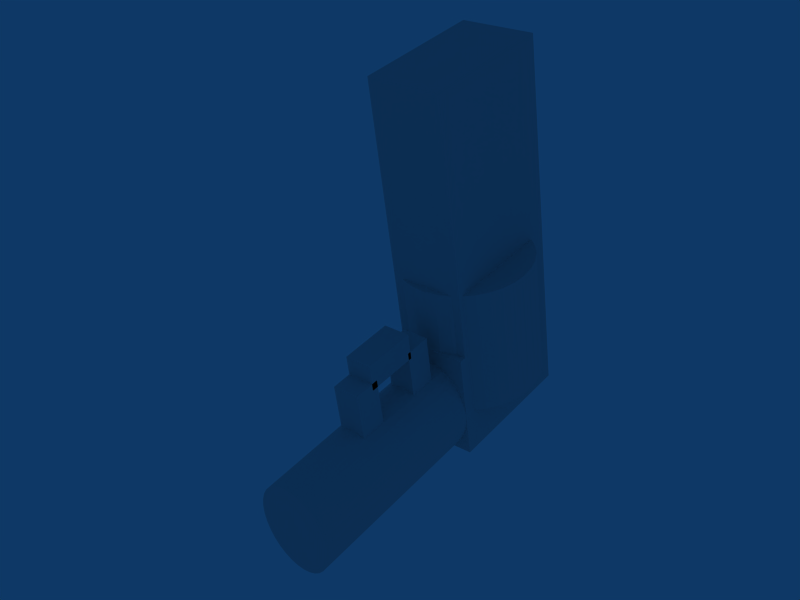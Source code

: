 # Source: revolver-animated.blend  (saved by Blender 2.70.0; exported with 4.5.12 LTS)
import bpy
from mathutils import Matrix  # noqa: F401  (used for matrix-valued properties, if any)

bpy.ops.wm.read_factory_settings(use_empty=True)
scene = bpy.context.scene
scene.name = 'Scene'

# ---- collections
col_collection_1 = bpy.data.collections.new('Collection 1'); scene.collection.children.link(col_collection_1)

# ---- world
world_world = bpy.data.worlds.new('World'); scene.world = world_world
world_world.color = (0.05656, 0.2208, 0.4)
world_world.use_sun_shadow = False
world_world.sun_shadow_jitter_overblur = 0.0
world_world.cycles.sampling_method = 'MANUAL'
world_world.cycles.sample_map_resolution = 256

# ---- meshes
me_cylinder = bpy.data.meshes.new('Cylinder')
me_cylinder.from_pydata([(0.1989, 0.2652, -0.5), (0.2338, 0.2083, -0.5), (0.2598, 0.1435, -0.5), (0.2758, 0.07316, -0.5), (0.2812, -9.341e-07, -0.5), (0.2758, -0.07316, -0.5), (0.2598, -0.1435, -0.5), (0.2338, -0.2083, -0.5), (0.1989, -0.2652, -0.5), (0.1563, -0.3118, -0.5), (0.1076, -0.3465, -0.5), (0.05487, -0.3678, -0.5), (-9.702e-07, -0.375, -0.5), (-0.05487, -0.3678, -0.5), (-0.1076, -0.3465, -0.5), (-0.1563, -0.3118, -0.5), (-0.1989, -0.2652, -0.5), (-0.2339, -0.2083, -0.5), (-0.2598, -0.1435, -0.5), (-0.2758, -0.07316, -0.5), (-0.2813, -6.003e-07, -0.5), (-0.2758, 0.07316, -0.5), (-0.2598, 0.1435, -0.5), (-0.2339, 0.2083, -0.5), (-0.1989, 0.2652, -0.5), (-0.1563, 0.3118, -0.5), (-0.1076, 0.3465, -0.5), (-0.05487, 0.3678, -0.5), (-4.27e-07, 0.375, -0.5), (0.05487, 0.3678, -0.5), (0.1076, 0.3465, -0.5), (0.1563, 0.3118, -0.5), (0.1989, 0.2652, 0.5), (0.2339, 0.2083, 0.5), (0.2598, 0.1435, 0.5), (0.2758, 0.07316, 0.5), (0.2812, -1.804e-06, 0.5), (0.2758, -0.07316, 0.5), (0.2598, -0.1435, 0.5), (0.2338, -0.2083, 0.5), (0.1989, -0.2652, 0.5), (0.1563, -0.3118, 0.5), (0.1076, -0.3465, 0.5), (0.05487, -0.3678, 0.5), (-6.17e-07, -0.375, 0.5), (-0.05487, -0.3678, 0.5), (-0.1076, -0.3465, 0.5), (-0.1563, -0.3118, 0.5), (-0.1989, -0.2652, 0.5), (-0.2339, -0.2083, 0.5), (-0.2598, -0.1435, 0.5), (-0.2758, -0.07316, 0.5), (-0.2813, -2.502e-06, 0.5), (-0.2758, 0.07316, 0.5), (-0.2598, 0.1435, 0.5), (-0.2339, 0.2083, 0.5), (-0.1989, 0.2652, 0.5), (-0.1563, 0.3118, 0.5), (-0.1076, 0.3465, 0.5), (-0.05487, 0.3678, 0.5), (-2.926e-06, 0.375, 0.5), (0.05487, 0.3678, 0.5), (0.1076, 0.3465, 0.5), (0.1563, 0.3118, 0.5), (-8.785e-07, -9.624e-07, -0.5), (-8.286e-07, -9.624e-07, 0.5), (0.3536, 0.0, 1.069), (0.4157, 0.0, 1.019), (0.4619, 0.0, 0.9609), (0.4904, 0.0, 0.8984), (0.5, 0.0, 0.8333), (0.4904, 0.0, 0.7683), (0.4619, 0.0, 0.7058), (0.4157, 0.0, 0.6481), (0.3536, 0.0, 0.5976), (0.2778, 0.0, 0.5562), (0.1913, 0.0, 0.5254), (0.09754, 0.0, 0.5064), (-9.324e-07, 0.0, 0.5), (-0.09755, 0.0, 0.5064), (-0.1913, 0.0, 0.5254), (-0.2778, 0.0, 0.5562), (-0.3536, 0.0, 0.5976), (-0.4157, 0.0, 0.6481), (-0.4619, 0.0, 0.7058), (-0.4904, 0.0, 0.7683), (-0.5, 0.0, 0.8333), (-0.4904, 0.0, 0.8984), (-0.4619, 0.0, 0.9609), (-0.4157, 0.0, 1.019), (-0.3536, 0.0, 1.069), (-0.2778, 0.0, 1.11), (-0.1913, 0.0, 1.141), (-0.09755, 0.0, 1.16), (3.317e-08, 0.0, 1.167), (0.09755, 0.0, 1.16), (0.1913, 0.0, 1.141), (0.2778, 0.0, 1.11), (0.3536, -1.0, 1.069), (0.4157, -1.0, 1.019), (0.4619, -1.0, 0.9609), (0.4904, -1.0, 0.8984), (0.5, -1.0, 0.8333), (0.4904, -1.0, 0.7683), (0.4619, -1.0, 0.7058), (0.4157, -1.0, 0.6481), (0.3536, -1.0, 0.5976), (0.2778, -1.0, 0.5562), (0.1913, -1.0, 0.5254), (0.09754, -1.0, 0.5064), (-3.046e-07, -1.0, 0.5), (-0.09755, -1.0, 0.5064), (-0.1913, -1.0, 0.5254), (-0.2778, -1.0, 0.5562), (-0.3536, -1.0, 0.5976), (-0.4157, -1.0, 0.6481), (-0.4619, -1.0, 0.7058), (-0.4904, -1.0, 0.7683), (-0.5, -1.0, 0.8333), (-0.4904, -1.0, 0.8984), (-0.4619, -1.0, 0.9609), (-0.4157, -1.0, 1.019), (-0.3536, -1.0, 1.069), (-0.2778, -1.0, 1.11), (-0.1913, -1.0, 1.141), (-0.09755, -1.0, 1.16), (-4.409e-06, -1.0, 1.167), (0.09754, -1.0, 1.16), (0.1913, -1.0, 1.141), (0.2778, -1.0, 1.11), (-7.695e-07, 0.0, 0.8333), (-7.695e-07, -1.0, 0.8333), (0.2812, 0.35, 1.2), (0.2812, 0.35, 0.5333), (-0.2813, 0.35, 0.5333), (-0.2812, 0.35, 1.2), (0.2813, -0.5, 1.2), (0.2812, -0.5, 0.5333), (-0.2813, -0.5, 0.5333), (-0.2813, -0.5, 1.2), (-0.2813, 0.35, 0.5), (-0.2813, -0.5, 0.5), (0.2812, 0.35, 0.5), (0.2812, -0.5, 0.5), (0.2813, -2.5, 1.2), (-0.2813, -2.5, 1.2), (-0.2813, -2.5, 0.5333), (0.2812, -2.5, 0.5333), (-0.1, -0.3113, 0.06667), (-0.1, -0.3113, -0.06667), (-0.1, -0.7113, -0.06667), (-0.1, -0.7113, 0.06667), (0.1, -0.3113, 0.06667), (0.1, -0.3113, -0.06667), (0.1, -0.7113, -0.06667), (0.1, -0.7113, 0.06667), (0.1, -0.7113, 0.4195), (0.1, -0.7113, 0.2861), (0.1, -0.3113, 0.2861), (0.1, -0.3113, 0.4195), (-0.1, -0.7113, 0.4195), (-0.1, -0.7113, 0.2861), (-0.1, -0.3113, 0.2861), (-0.1, -0.3113, 0.4195), (-0.1, -0.8586, 0.3017), (-0.1, -0.6586, 0.3017), (-0.1, -0.6586, 0.03501), (-0.1, -0.8586, 0.03501), (0.1, -0.8586, 0.3017), (0.1, -0.6586, 0.3017), (0.1, -0.6586, 0.03501), (0.1, -0.8586, 0.03501)], [], [(64, 0, 1), (65, 33, 32), (64, 1, 2), (65, 34, 33), (64, 2, 3), (65, 35, 34), (64, 3, 4), (65, 36, 35), (64, 4, 5), (65, 37, 36), (64, 5, 6), (65, 38, 37), (64, 6, 7), (65, 39, 38), (64, 7, 8), (65, 40, 39), (64, 8, 9), (65, 41, 40), (64, 9, 10), (65, 42, 41), (64, 10, 11), (65, 43, 42), (64, 11, 12), (65, 44, 43), (64, 12, 13), (65, 45, 44), (64, 13, 14), (65, 46, 45), (64, 14, 15), (65, 47, 46), (64, 15, 16), (65, 48, 47), (64, 16, 17), (65, 49, 48), (64, 17, 18), (65, 50, 49), (64, 18, 19), (65, 51, 50), (64, 19, 20), (65, 52, 51), (64, 20, 21), (65, 53, 52), (64, 21, 22), (65, 54, 53), (64, 22, 23), (65, 55, 54), (64, 23, 24), (65, 56, 55), (64, 24, 25), (65, 57, 56), (64, 25, 26), (65, 58, 57), (64, 26, 27), (65, 59, 58), (64, 27, 28), (65, 60, 59), (64, 28, 29), (65, 61, 60), (64, 29, 30), (65, 62, 61), (64, 30, 31), (65, 63, 62), (31, 0, 64), (65, 32, 63), (0, 32, 33, 1), (1, 33, 34, 2), (2, 34, 35, 3), (3, 35, 36, 4), (4, 36, 37, 5), (5, 37, 38, 6), (6, 38, 39, 7), (7, 39, 40, 8), (8, 40, 41, 9), (9, 41, 42, 10), (10, 42, 43, 11), (11, 43, 44, 12), (12, 44, 45, 13), (13, 45, 46, 14), (14, 46, 47, 15), (15, 47, 48, 16), (16, 48, 49, 17), (17, 49, 50, 18), (18, 50, 51, 19), (19, 51, 52, 20), (20, 52, 53, 21), (21, 53, 54, 22), (22, 54, 55, 23), (23, 55, 56, 24), (24, 56, 57, 25), (25, 57, 58, 26), (26, 58, 59, 27), (27, 59, 60, 28), (28, 60, 61, 29), (29, 61, 62, 30), (30, 62, 63, 31), (32, 0, 31, 63), (130, 66, 67), (131, 99, 98), (130, 67, 68), (131, 100, 99), (130, 68, 69), (131, 101, 100), (130, 69, 70), (131, 102, 101), (130, 70, 71), (131, 103, 102), (130, 71, 72), (131, 104, 103), (130, 72, 73), (131, 105, 104), (130, 73, 74), (131, 106, 105), (130, 74, 75), (131, 107, 106), (130, 75, 76), (131, 108, 107), (130, 76, 77), (131, 109, 108), (130, 77, 78), (131, 110, 109), (130, 78, 79), (131, 111, 110), (130, 79, 80), (131, 112, 111), (130, 80, 81), (131, 113, 112), (130, 81, 82), (131, 114, 113), (130, 82, 83), (131, 115, 114), (130, 83, 84), (131, 116, 115), (130, 84, 85), (131, 117, 116), (130, 85, 86), (131, 118, 117), (130, 86, 87), (131, 119, 118), (130, 87, 88), (131, 120, 119), (130, 88, 89), (131, 121, 120), (130, 89, 90), (131, 122, 121), (130, 90, 91), (131, 123, 122), (130, 91, 92), (131, 124, 123), (130, 92, 93), (131, 125, 124), (130, 93, 94), (131, 126, 125), (130, 94, 95), (131, 127, 126), (130, 95, 96), (131, 128, 127), (130, 96, 97), (131, 129, 128), (130, 97, 66), (131, 98, 129), (66, 98, 99, 67), (67, 99, 100, 68), (68, 100, 101, 69), (69, 101, 102, 70), (70, 102, 103, 71), (71, 103, 104, 72), (72, 104, 105, 73), (73, 105, 106, 74), (74, 106, 107, 75), (75, 107, 108, 76), (76, 108, 109, 77), (77, 109, 110, 78), (78, 110, 111, 79), (79, 111, 112, 80), (80, 112, 113, 81), (81, 113, 114, 82), (82, 114, 115, 83), (83, 115, 116, 84), (84, 116, 117, 85), (85, 117, 118, 86), (86, 118, 119, 87), (87, 119, 120, 88), (88, 120, 121, 89), (89, 121, 122, 90), (90, 122, 123, 91), (91, 123, 124, 92), (92, 124, 125, 93), (93, 125, 126, 94), (94, 126, 127, 95), (95, 127, 128, 96), (96, 128, 129, 97), (97, 129, 98, 66), (134, 135, 132, 133), (132, 136, 137, 133), (134, 138, 139, 135), (135, 139, 136, 132), (138, 134, 140, 141), (133, 137, 143, 142), (137, 138, 141, 143), (134, 133, 142, 140), (142, 143, 141, 140), (136, 139, 145, 144), (139, 138, 146, 145), (138, 137, 147, 146), (137, 136, 144, 147), (144, 145, 146, 147), (150, 151, 148, 149), (152, 155, 154, 153), (148, 152, 153, 149), (149, 153, 154, 150), (150, 154, 155, 151), (151, 155, 152, 148), (160, 156, 159, 163), (161, 157, 156, 160), (162, 158, 157, 161), (163, 159, 158, 162), (159, 156, 157, 158), (161, 160, 163, 162), (166, 167, 164, 165), (168, 171, 170, 169), (164, 168, 169, 165), (165, 169, 170, 166), (166, 170, 171, 167), (167, 171, 168, 164)])
_uv = me_cylinder.uv_layers.new(name='UVTex')
_uv.uv.foreach_set('vector', [0.6577, 0.6538, 0.9204, 0.6538, 0.9204, 0.9165, 0.6577, 0.6538, 0.9204, 0.6538, 0.9204, 0.9165, 0.6577, 0.6538, 0.9204, 0.6538, 0.9204, 0.9165, 0.6577, 0.6538, 0.9204, 0.6538, 0.9204, 0.9165, 0.6577, 0.6538, 0.9204, 0.6538, 0.9204, 0.9165, 0.6577, 0.6538, 0.9204, 0.6538, 0.9204, 0.9165, 0.6577, 0.6538, 0.9204, 0.6538, 0.9204, 0.9165, 0.6577, 0.6538, 0.9204, 0.6538, 0.9204, 0.9165, 0.6577, 0.6538, 0.9204, 0.6538, 0.9204, 0.9165, 0.6577, 0.6538, 0.9204, 0.6538, 0.9204, 0.9165, 0.6577, 0.6538, 0.9204, 0.6538, 0.9204, 0.9165, 0.6577, 0.6538, 0.9204, 0.6538, 0.9204, 0.9165, 0.6577, 0.6538, 0.9204, 0.6538, 0.9204, 0.9165, 0.6577, 0.6538, 0.9204, 0.6538, 0.9204, 0.9165, 0.6577, 0.6538, 0.9204, 0.6538, 0.9204, 0.9165, 0.6577, 0.6538, 0.9204, 0.6538, 0.9204, 0.9165, 0.6577, 0.6538, 0.9204, 0.6538, 0.9204, 0.9165, 0.6577, 0.6538, 0.9204, 0.6538, 0.9204, 0.9165, 0.6577, 0.6538, 0.9204, 0.6538, 0.9204, 0.9165, 0.6577, 0.6538, 0.9204, 0.6538, 0.9204, 0.9165, 0.6577, 0.6538, 0.9204, 0.6538, 0.9204, 0.9165, 0.6577, 0.6538, 0.9204, 0.6538, 0.9204, 0.9165, 0.6577, 0.6538, 0.9204, 0.6538, 0.9204, 0.9165, 0.6577, 0.6538, 0.9204, 0.6538, 0.9204, 0.9165, 0.6577, 0.6538, 0.9204, 0.6538, 0.9204, 0.9165, 0.6577, 0.6538, 0.9204, 0.6538, 0.9204, 0.9165, 0.6577, 0.6538, 0.9204, 0.6538, 0.9204, 0.9165, 0.6577, 0.6538, 0.9204, 0.6538, 0.9204, 0.9165, 0.6577, 0.6538, 0.9204, 0.6538, 0.9204, 0.9165, 0.6577, 0.6538, 0.9204, 0.6538, 0.9204, 0.9165, 0.6577, 0.6538, 0.9204, 0.6538, 0.9204, 0.9165, 0.6577, 0.6538, 0.9204, 0.6538, 0.9204, 0.9165, 0.6577, 0.6538, 0.9204, 0.6538, 0.9204, 0.9165, 0.6577, 0.6538, 0.9204, 0.6538, 0.9204, 0.9165, 0.6577, 0.6538, 0.9204, 0.6538, 0.9204, 0.9165, 0.6577, 0.6538, 0.9204, 0.6538, 0.9204, 0.9165, 0.6577, 0.6538, 0.9204, 0.6538, 0.9204, 0.9165, 0.6577, 0.6538, 0.9204, 0.6538, 0.9204, 0.9165, 0.6577, 0.6538, 0.9204, 0.6538, 0.9204, 0.9165, 0.6577, 0.6538, 0.9204, 0.6538, 0.9204, 0.9165, 0.6577, 0.6538, 0.9204, 0.6538, 0.9204, 0.9165, 0.6577, 0.6538, 0.9204, 0.6538, 0.9204, 0.9165, 0.6577, 0.6538, 0.9204, 0.6538, 0.9204, 0.9165, 0.6577, 0.6538, 0.9204, 0.6538, 0.9204, 0.9165, 0.6577, 0.6538, 0.9204, 0.6538, 0.9204, 0.9165, 0.6577, 0.6538, 0.9204, 0.6538, 0.9204, 0.9165, 0.6577, 0.6538, 0.9204, 0.6538, 0.9204, 0.9165, 0.6577, 0.6538, 0.9204, 0.6538, 0.9204, 0.9165, 0.6577, 0.6538, 0.9204, 0.6538, 0.9204, 0.9165, 0.6577, 0.6538, 0.9204, 0.6538, 0.9204, 0.9165, 0.6577, 0.6538, 0.9204, 0.6538, 0.9204, 0.9165, 0.6577, 0.6538, 0.9204, 0.6538, 0.9204, 0.9165, 0.6577, 0.6538, 0.9204, 0.6538, 0.9204, 0.9165, 0.6577, 0.6538, 0.9204, 0.6538, 0.9204, 0.9165, 0.6577, 0.6538, 0.9204, 0.6538, 0.9204, 0.9165, 0.6577, 0.6538, 0.9204, 0.6538, 0.9204, 0.9165, 0.6577, 0.6538, 0.9204, 0.6538, 0.9204, 0.9165, 0.6577, 0.6538, 0.9204, 0.6538, 0.9204, 0.9165, 0.6577, 0.6538, 0.9204, 0.6538, 0.9204, 0.9165, 0.6577, 0.6538, 0.9204, 0.6538, 0.9204, 0.9165, 0.6577, 0.6538, 0.9204, 0.6538, 0.9204, 0.9165, 0.6577, 0.6538, 0.9204, 0.6538, 0.9204, 0.9165, 0.6577, 0.6538, 0.9204, 0.6538, 0.9204, 0.9165, 0.6577, 0.6538, 0.9204, 0.6538, 0.9204, 0.9165, 0.6577, 0.6538, 0.9204, 0.6538, 0.9204, 0.9165, 0.6577, 0.9165, 0.6577, 0.6538, 0.9204, 0.6538, 0.9204, 0.9165, 0.6577, 0.9165, 0.6577, 0.6538, 0.9204, 0.6538, 0.9204, 0.9165, 0.6577, 0.9165, 0.6577, 0.6538, 0.9204, 0.6538, 0.9204, 0.9165, 0.6577, 0.9165, 0.6577, 0.6538, 0.9204, 0.6538, 0.9204, 0.9165, 0.6577, 0.9165, 0.6577, 0.6538, 0.9204, 0.6538, 0.9204, 0.9165, 0.6577, 0.9165, 0.6577, 0.6538, 0.9204, 0.6538, 0.9204, 0.9165, 0.6577, 0.9165, 0.6577, 0.6538, 0.9204, 0.6538, 0.9204, 0.9165, 0.6577, 0.9165, 0.6577, 0.6538, 0.9204, 0.6538, 0.9204, 0.9165, 0.6577, 0.9165, 0.6577, 0.6538, 0.9204, 0.6538, 0.9204, 0.9165, 0.6577, 0.9165, 0.6577, 0.6538, 0.9204, 0.6538, 0.9204, 0.9165, 0.6577, 0.9165, 0.6577, 0.6538, 0.9204, 0.6538, 0.9204, 0.9165, 0.6577, 0.9165, 0.6577, 0.6538, 0.9204, 0.6538, 0.9204, 0.9165, 0.6577, 0.9165, 0.6577, 0.6538, 0.9204, 0.6538, 0.9204, 0.9165, 0.6577, 0.9165, 0.6577, 0.6538, 0.9204, 0.6538, 0.9204, 0.9165, 0.6577, 0.9165, 0.6577, 0.6538, 0.9204, 0.6538, 0.9204, 0.9165, 0.6577, 0.9165, 0.6577, 0.6538, 0.9204, 0.6538, 0.9204, 0.9165, 0.6577, 0.9165, 0.6577, 0.6538, 0.9204, 0.6538, 0.9204, 0.9165, 0.6577, 0.9165, 0.6577, 0.6538, 0.9204, 0.6538, 0.9204, 0.9165, 0.6577, 0.9165, 0.6577, 0.6538, 0.9204, 0.6538, 0.9204, 0.9165, 0.6577, 0.9165, 0.6577, 0.6538, 0.9204, 0.6538, 0.9204, 0.9165, 0.6577, 0.9165, 0.6577, 0.6538, 0.9204, 0.6538, 0.9204, 0.9165, 0.6577, 0.9165, 0.6577, 0.6538, 0.9204, 0.6538, 0.9204, 0.9165, 0.6577, 0.9165, 0.6577, 0.6538, 0.9204, 0.6538, 0.9204, 0.9165, 0.6577, 0.9165, 0.6577, 0.6538, 0.9204, 0.6538, 0.9204, 0.9165, 0.6577, 0.9165, 0.6577, 0.6538, 0.9204, 0.6538, 0.9204, 0.9165, 0.6577, 0.9165, 0.6577, 0.6538, 0.9204, 0.6538, 0.9204, 0.9165, 0.6577, 0.9165, 0.6577, 0.6538, 0.9204, 0.6538, 0.9204, 0.9165, 0.6577, 0.9165, 0.6577, 0.6538, 0.9204, 0.6538, 0.9204, 0.9165, 0.6577, 0.9165, 0.6577, 0.6538, 0.9204, 0.6538, 0.9204, 0.9165, 0.6577, 0.9165, 0.6577, 0.6538, 0.9204, 0.6538, 0.9204, 0.9165, 0.6577, 0.9165, 0.6577, 0.6538, 0.9204, 0.6538, 0.9204, 0.9165, 0.6577, 0.9165, 0.409, 0.7848, 0.4407, 0.7562, 0.4477, 0.7603, 0.346, 0.8824, 0.3901, 0.8947, 0.3846, 0.9007, 0.409, 0.7848, 0.4477, 0.7603, 0.4531, 0.7653, 0.346, 0.8824, 0.3938, 0.8883, 0.3901, 0.8947, 0.409, 0.7848, 0.4531, 0.7653, 0.4569, 0.7711, 0.346, 0.8824, 0.3957, 0.8817, 0.3938, 0.8883, 0.409, 0.7848, 0.4569, 0.7711, 0.4588, 0.7775, 0.346, 0.8824, 0.3957, 0.8751, 0.3957, 0.8817, 0.409, 0.7848, 0.4588, 0.7775, 0.4588, 0.7841, 0.346, 0.8824, 0.3938, 0.8687, 0.3957, 0.8751, 0.409, 0.7848, 0.4588, 0.7841, 0.4569, 0.7907, 0.346, 0.8824, 0.3901, 0.8629, 0.3938, 0.8687, 0.409, 0.7848, 0.4569, 0.7907, 0.4531, 0.7971, 0.346, 0.8824, 0.3846, 0.8579, 0.3901, 0.8629, 0.409, 0.7848, 0.4531, 0.7971, 0.4477, 0.8031, 0.346, 0.8824, 0.3777, 0.8538, 0.3846, 0.8579, 0.409, 0.7848, 0.4477, 0.8031, 0.4407, 0.8083, 0.346, 0.8824, 0.3695, 0.8508, 0.3777, 0.8538, 0.409, 0.7848, 0.4407, 0.8083, 0.4326, 0.8126, 0.346, 0.8824, 0.3605, 0.849, 0.3695, 0.8508, 0.409, 0.7848, 0.4326, 0.8126, 0.4235, 0.8159, 0.346, 0.8824, 0.3509, 0.8485, 0.3605, 0.849, 0.409, 0.7848, 0.4235, 0.8159, 0.4139, 0.818, 0.346, 0.8824, 0.3411, 0.8493, 0.3509, 0.8485, 0.409, 0.7848, 0.4139, 0.818, 0.4041, 0.8188, 0.346, 0.8824, 0.3315, 0.8513, 0.3411, 0.8493, 0.409, 0.7848, 0.4041, 0.8188, 0.3945, 0.8183, 0.346, 0.8824, 0.3224, 0.8546, 0.3315, 0.8513, 0.409, 0.7848, 0.3945, 0.8183, 0.3855, 0.8165, 0.346, 0.8824, 0.3143, 0.8589, 0.3224, 0.8546, 0.409, 0.7848, 0.3855, 0.8165, 0.3773, 0.8135, 0.346, 0.8824, 0.3073, 0.8642, 0.3143, 0.8589, 0.409, 0.7848, 0.3773, 0.8135, 0.3704, 0.8094, 0.346, 0.8824, 0.3019, 0.8701, 0.3073, 0.8642, 0.409, 0.7848, 0.3704, 0.8094, 0.3649, 0.8043, 0.346, 0.8824, 0.2981, 0.8765, 0.3019, 0.8701, 0.409, 0.7848, 0.3649, 0.8043, 0.3612, 0.7985, 0.346, 0.8824, 0.2962, 0.8832, 0.2981, 0.8765, 0.409, 0.7848, 0.3612, 0.7985, 0.3593, 0.7922, 0.346, 0.8824, 0.2962, 0.8898, 0.2962, 0.8832, 0.409, 0.7848, 0.3593, 0.7922, 0.3593, 0.7856, 0.346, 0.8824, 0.2981, 0.8961, 0.2962, 0.8898, 0.409, 0.7848, 0.3593, 0.7856, 0.3612, 0.7789, 0.346, 0.8824, 0.3019, 0.9019, 0.2981, 0.8961, 0.409, 0.7848, 0.3612, 0.7789, 0.3649, 0.7725, 0.346, 0.8824, 0.3073, 0.907, 0.3019, 0.9019, 0.409, 0.7848, 0.3649, 0.7725, 0.3704, 0.7666, 0.346, 0.8824, 0.3143, 0.9111, 0.3073, 0.907, 0.409, 0.7848, 0.3704, 0.7666, 0.3773, 0.7613, 0.346, 0.8824, 0.3224, 0.9141, 0.3143, 0.9111, 0.409, 0.7848, 0.3773, 0.7613, 0.3855, 0.757, 0.346, 0.8824, 0.3315, 0.9159, 0.3224, 0.9141, 0.409, 0.7848, 0.3855, 0.757, 0.3945, 0.7537, 0.346, 0.8824, 0.3411, 0.9164, 0.3315, 0.9159, 0.409, 0.7848, 0.3945, 0.7537, 0.4041, 0.7517, 0.346, 0.8824, 0.3509, 0.9156, 0.3411, 0.9164, 0.409, 0.7848, 0.4041, 0.7517, 0.4139, 0.7509, 0.346, 0.8824, 0.3605, 0.9135, 0.3509, 0.9156, 0.409, 0.7848, 0.4139, 0.7509, 0.4235, 0.7514, 0.346, 0.8824, 0.3695, 0.9102, 0.3605, 0.9135, 0.409, 0.7848, 0.4235, 0.7514, 0.4326, 0.7532, 0.346, 0.8824, 0.3777, 0.9059, 0.3695, 0.9102, 0.409, 0.7848, 0.4326, 0.7532, 0.4407, 0.7562, 0.346, 0.8824, 0.3846, 0.9007, 0.3777, 0.9059, 0.2534, 0.9365, 0.2534, 0.7235, 0.2667, 0.7235, 0.2667, 0.9365, 0.2667, 0.9365, 0.2667, 0.7235, 0.2765, 0.7235, 0.2765, 0.9365, 0.2765, 0.9365, 0.2765, 0.7235, 0.2826, 0.7235, 0.2826, 0.9365, 0.2826, 0.9365, 0.2826, 0.7235, 0.2846, 0.7235, 0.2846, 0.9365, 0.2804, 0.6568, 0.2804, 0.4438, 0.2784, 0.4438, 0.2784, 0.6568, 0.2784, 0.6568, 0.2784, 0.4438, 0.2723, 0.4438, 0.2723, 0.6568, 0.2723, 0.6568, 0.2723, 0.4438, 0.2625, 0.4438, 0.2625, 0.6568, 0.2625, 0.6568, 0.2625, 0.4438, 0.2493, 0.4438, 0.2493, 0.6568, 0.2493, 0.6568, 0.2493, 0.4438, 0.2331, 0.4438, 0.2331, 0.6568, 0.2331, 0.6568, 0.2331, 0.4438, 0.2147, 0.4438, 0.2147, 0.6568, 0.2147, 0.6568, 0.2147, 0.4438, 0.1947, 0.4438, 0.1947, 0.6568, 0.1947, 0.6568, 0.1947, 0.4438, 0.174, 0.4438, 0.174, 0.6568, 0.174, 0.6568, 0.174, 0.4438, 0.1532, 0.4438, 0.1532, 0.6568, 0.1532, 0.6568, 0.1532, 0.4438, 0.1332, 0.4438, 0.1332, 0.6568, 0.1332, 0.6568, 0.1332, 0.4438, 0.1148, 0.4438, 0.1148, 0.6568, 0.1148, 0.6568, 0.1148, 0.4438, 0.09865, 0.4438, 0.09865, 0.6568, 0.09865, 0.6568, 0.09865, 0.4438, 0.0854, 0.4438, 0.0854, 0.6568, 0.0854, 0.6568, 0.0854, 0.4438, 0.07556, 0.4438, 0.07556, 0.6568, 0.07556, 0.6568, 0.07556, 0.4438, 0.0695, 0.4438, 0.0695, 0.6568, 0.0695, 0.6568, 0.0695, 0.4438, 0.06746, 0.4438, 0.06746, 0.6568, 0.07163, 0.9365, 0.07163, 0.7235, 0.07368, 0.7235, 0.07368, 0.9365, 0.07368, 0.9365, 0.07368, 0.7235, 0.07974, 0.7235, 0.07974, 0.9365, 0.07974, 0.9365, 0.07974, 0.7235, 0.08958, 0.7235, 0.08958, 0.9365, 0.08958, 0.9365, 0.08958, 0.7235, 0.1028, 0.7235, 0.1028, 0.9365, 0.1028, 0.9365, 0.1028, 0.7235, 0.119, 0.7235, 0.119, 0.9365, 0.119, 0.9365, 0.119, 0.7235, 0.1374, 0.7235, 0.1374, 0.9365, 0.1374, 0.9365, 0.1374, 0.7235, 0.1573, 0.7235, 0.1573, 0.9365, 0.1573, 0.9365, 0.1573, 0.7235, 0.1781, 0.7235, 0.1781, 0.9365, 0.1781, 0.9365, 0.1781, 0.7235, 0.1989, 0.7235, 0.1989, 0.9365, 0.1989, 0.9365, 0.1989, 0.7235, 0.2189, 0.7235, 0.2189, 0.9365, 0.2189, 0.9365, 0.2189, 0.7235, 0.2373, 0.7235, 0.2373, 0.9365, 0.2373, 0.9365, 0.2373, 0.7235, 0.2534, 0.7235, 0.2534, 0.9365, 0.6095, 0.1212, 0.8983, 0.1212, 0.8983, 0.41, 0.6095, 0.41, 0.6095, 0.1212, 0.8983, 0.1212, 0.8983, 0.41, 0.6095, 0.41, 0.6095, 0.1212, 0.8983, 0.1212, 0.8983, 0.41, 0.6095, 0.41, 0.6095, 0.1212, 0.8983, 0.1212, 0.8983, 0.41, 0.6095, 0.41, 0.6095, 0.1212, 0.8983, 0.1212, 0.8983, 0.41, 0.6095, 0.41, 0.6095, 0.1212, 0.8983, 0.1212, 0.8983, 0.41, 0.6095, 0.41, 0.6095, 0.1212, 0.8983, 0.1212, 0.8983, 0.41, 0.6095, 0.41, 0.6095, 0.1212, 0.8983, 0.1212, 0.8983, 0.41, 0.6095, 0.41, 0.6095, 0.1212, 0.8983, 0.1212, 0.8983, 0.41, 0.6095, 0.41, 0.6095, 0.1212, 0.8983, 0.1212, 0.8983, 0.41, 0.6095, 0.41, 0.6095, 0.1212, 0.8983, 0.1212, 0.8983, 0.41, 0.6095, 0.41, 0.6095, 0.1212, 0.8983, 0.1212, 0.8983, 0.41, 0.6095, 0.41, 0.6095, 0.1212, 0.8983, 0.1212, 0.8983, 0.41, 0.6095, 0.41, 0.08703, 0.07625, 0.3758, 0.07625, 0.3758, 0.365, 0.08703, 0.365, 0.6577, 0.6538, 0.9204, 0.6538, 0.9204, 0.9165, 0.6577, 0.9165, 0.6577, 0.6538, 0.9204, 0.6538, 0.9204, 0.9165, 0.6577, 0.9165, 0.6577, 0.6538, 0.9204, 0.6538, 0.9204, 0.9165, 0.6577, 0.9165, 0.6577, 0.6538, 0.9204, 0.6538, 0.9204, 0.9165, 0.6577, 0.9165, 0.6577, 0.6538, 0.9204, 0.6538, 0.9204, 0.9165, 0.6577, 0.9165, 0.6577, 0.6538, 0.9204, 0.6538, 0.9204, 0.9165, 0.6577, 0.9165, 0.6577, 0.6538, 0.9204, 0.6538, 0.9204, 0.9165, 0.6577, 0.9165, 0.6577, 0.6538, 0.9204, 0.6538, 0.9204, 0.9165, 0.6577, 0.9165, 0.6577, 0.6538, 0.9204, 0.6538, 0.9204, 0.9165, 0.6577, 0.9165, 0.6577, 0.6538, 0.9204, 0.6538, 0.9204, 0.9165, 0.6577, 0.9165, 0.6577, 0.6538, 0.9204, 0.6538, 0.9204, 0.9165, 0.6577, 0.9165, 0.6577, 0.6538, 0.9204, 0.6538, 0.9204, 0.9165, 0.6577, 0.9165, 0.6577, 0.6538, 0.9204, 0.6538, 0.9204, 0.9165, 0.6577, 0.9165, 0.6577, 0.6538, 0.9204, 0.6538, 0.9204, 0.9165, 0.6577, 0.9165, 0.6577, 0.6538, 0.9204, 0.6538, 0.9204, 0.9165, 0.6577, 0.9165, 0.6577, 0.6538, 0.9204, 0.6538, 0.9204, 0.9165, 0.6577, 0.9165, 0.6577, 0.6538, 0.9204, 0.6538, 0.9204, 0.9165, 0.6577, 0.9165, 0.6577, 0.6538, 0.9204, 0.6538, 0.9204, 0.9165, 0.6577, 0.9165])
me_cylinder.use_remesh_preserve_volume = False
me_cylinder.use_remesh_preserve_attributes = False
me_cylinder.use_mirror_vertex_groups = False
me_cylinder.update()

# ---- objects
ob_cylinder = bpy.data.objects.new('Cylinder', me_cylinder)

# ---- transforms, parenting, visibility, modifiers, constraints
ob_cylinder.location = (0.0, -0.25, 1.0)
ob_cylinder.rotation_euler = (-1.396, 0.0, 0.0)
ob_cylinder.scale = (0.5, 0.5, 0.75)
ob_cylinder.lock_rotations_4d = False
ob_cylinder.empty_display_type = 'ARROWS'
ob_cylinder.lineart.crease_threshold = 0.0

# ---- collection membership
col_collection_1.objects.link(ob_cylinder)

# ---- scene / render settings (as saved in the file)
scene.frame_start = 0; scene.frame_end = 88; scene.frame_set(88)
scene.render.engine = 'BLENDER_EEVEE_NEXT'
scene.render.image_settings.file_format = 'JPEG'
scene.render.image_settings.color_mode = 'RGB'
scene.render.image_settings.compression = 90
scene.render.resolution_x = 800
scene.render.resolution_y = 600
scene.render.pixel_aspect_x = 100.0
scene.render.pixel_aspect_y = 100.0
scene.render.fps = 25
scene.render.dither_intensity = 0.0
scene.render.use_compositing = False
scene.render.use_sequencer = False
scene.render.bake_margin = 2
scene.render.bake_bias = 0.0
scene.render.use_stamp_time = False
scene.render.use_stamp_date = False
scene.render.use_stamp_frame = False
scene.render.use_stamp_camera = False
scene.render.use_stamp_scene = False
scene.render.use_stamp_filename = False
scene.render.use_stamp_render_time = False
scene.render.stamp_font_size = 0
scene.cycles.use_denoising = False
scene.cycles.samples = 10
scene.cycles.sampling_pattern = 'TABULATED_SOBOL'
scene.cycles.light_sampling_threshold = 0.0
scene.cycles.use_adaptive_sampling = False
scene.cycles.use_light_tree = False
scene.cycles.blur_glossy = 0.0
scene.cycles.volume_bounces = 1
scene.cycles.pixel_filter_type = 'GAUSSIAN'
scene.cycles.sample_clamp_indirect = 0.0
scene.view_settings.view_transform = 'Raw'
bpy.context.view_layer.update()

# ---- added for rendering (the .blend has no active camera): camera
cam_auto = bpy.data.cameras.new('AutoCamera')
cam_auto.lens = 50.0
cam_auto.sensor_width = 36.0
cam_auto.clip_end = 1000.0
ob_auto_camera = bpy.data.objects.new('AutoCamera', cam_auto)
scene.collection.objects.link(ob_auto_camera)
ob_auto_camera.location = (2.10897, -2.61451, 3.25594)
ob_auto_camera.rotation_euler = (1.09748, -7.21219e-08, 0.694738)
scene.camera = ob_auto_camera
bpy.context.view_layer.update()
